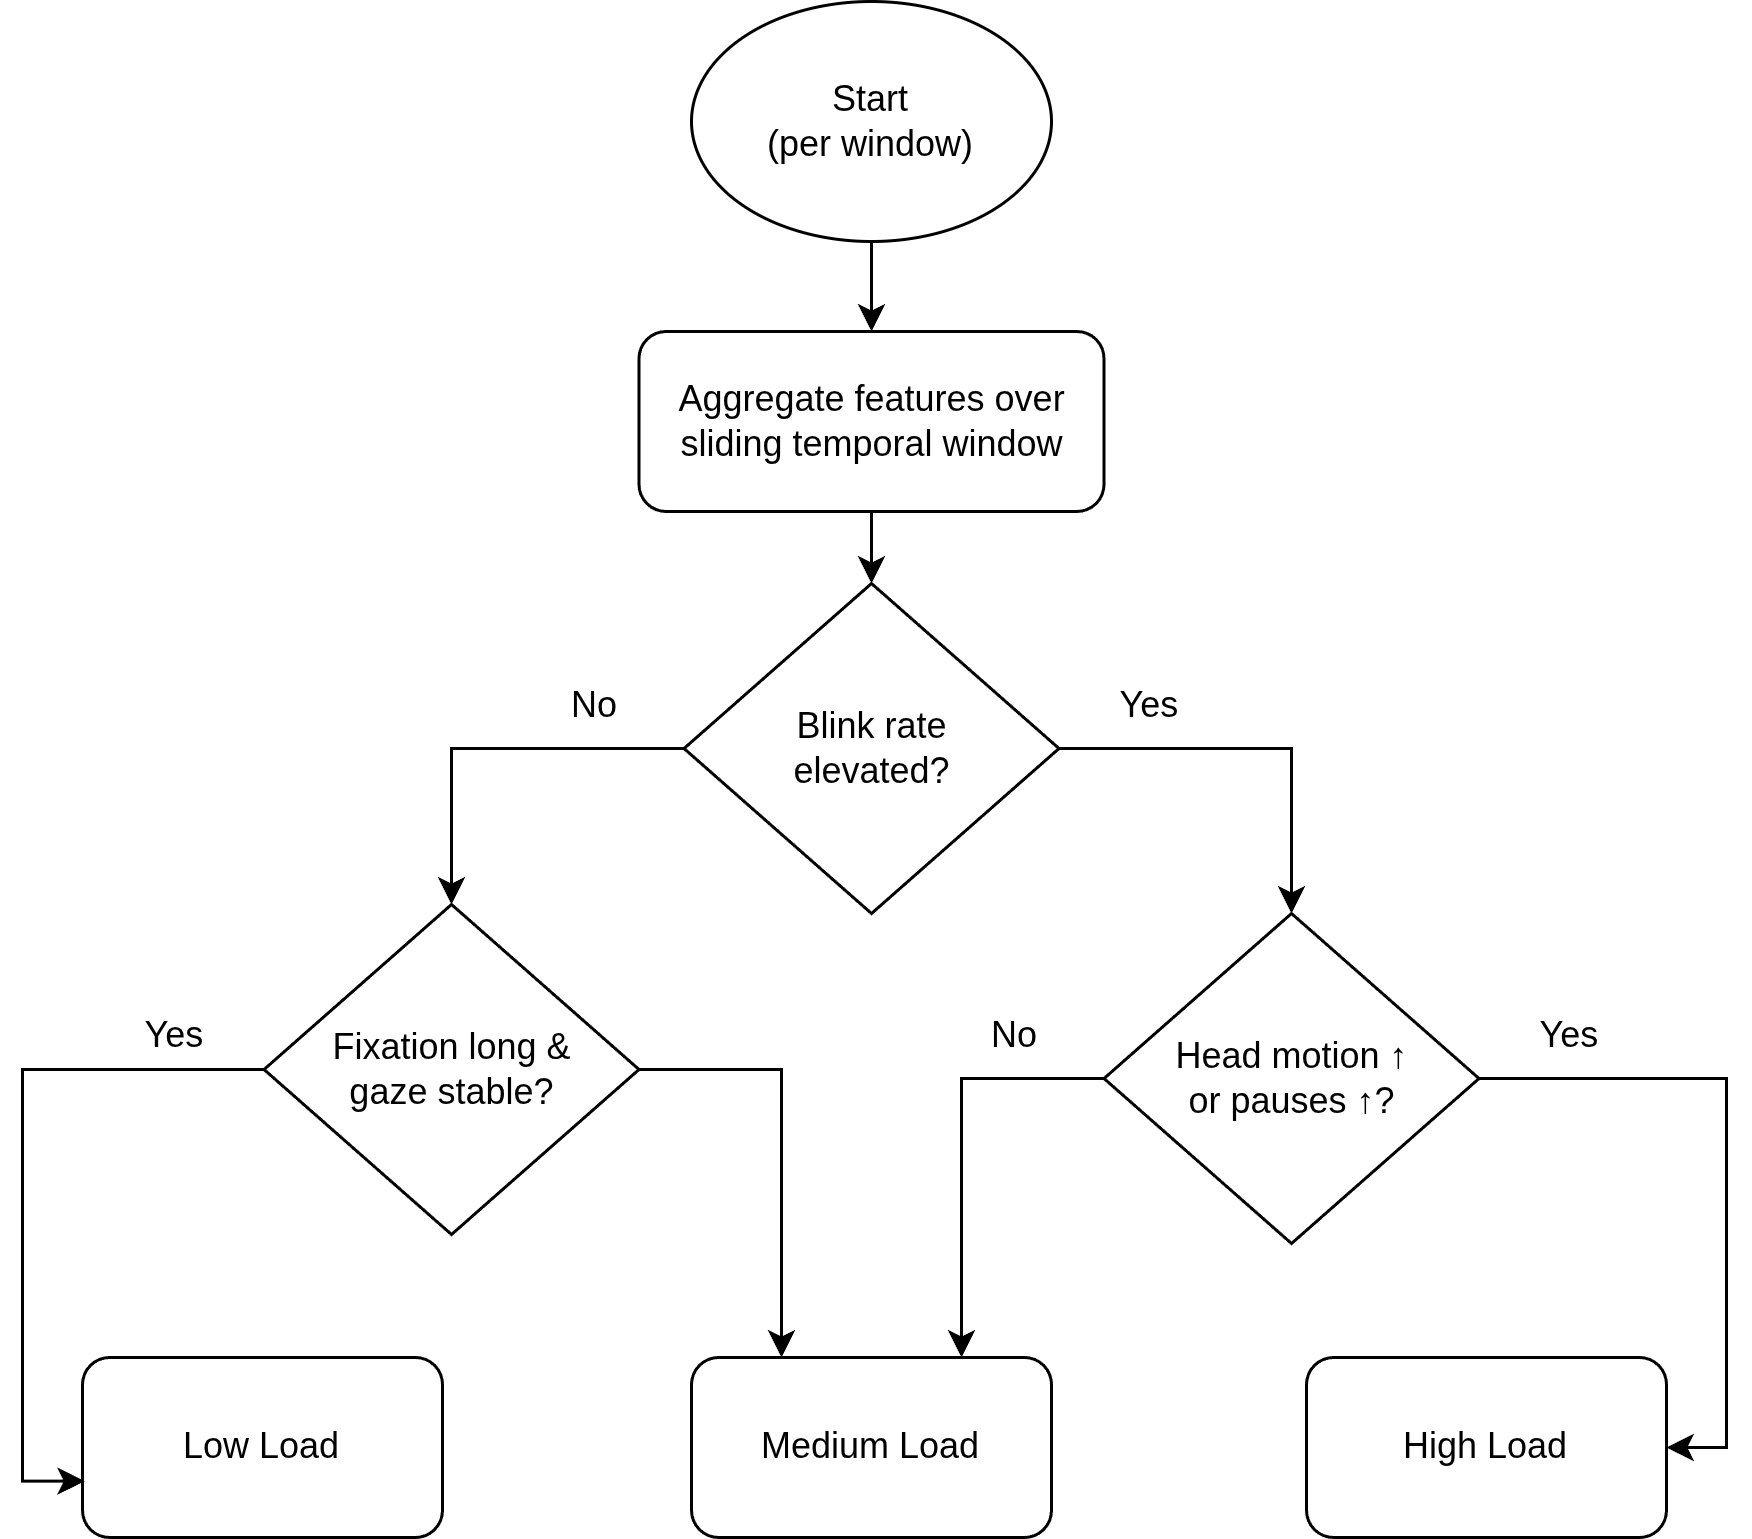

The diagram above was exported from draw.io. Its source (the exported page's mxGraphModel, read from the mxfile embedded in the PNG):
<mxGraphModel dx="1414" dy="759" grid="1" gridSize="10" guides="1" tooltips="1" connect="1" arrows="1" fold="1" page="1" pageScale="1" pageWidth="1169" pageHeight="827" math="0" shadow="0">
  <root>
    <mxCell id="0" />
    <mxCell id="1" parent="0" />
    <mxCell id="m1vaL5kVpdlcfbRjjH-B-3" edge="1" parent="1" source="m1vaL5kVpdlcfbRjjH-B-1" style="edgeStyle=orthogonalEdgeStyle;rounded=0;orthogonalLoop=1;jettySize=auto;html=1;fontFamily=arial;fontSource=https%3A%2F%2Ffonts.googleapis.com%2Fcss%3Ffamily%3Darial;" target="m1vaL5kVpdlcfbRjjH-B-2" value="">
      <mxGeometry relative="1" as="geometry" />
    </mxCell>
    <mxCell id="m1vaL5kVpdlcfbRjjH-B-1" parent="1" style="ellipse;whiteSpace=wrap;html=1;fontFamily=arial;fontSource=https%3A%2F%2Ffonts.googleapis.com%2Fcss%3Ffamily%3Darial;" value="Start&lt;div&gt;(per window)&lt;/div&gt;" vertex="1">
      <mxGeometry height="80" width="120" x="465" y="110" as="geometry" />
    </mxCell>
    <mxCell id="m1vaL5kVpdlcfbRjjH-B-5" edge="1" parent="1" source="m1vaL5kVpdlcfbRjjH-B-2" style="edgeStyle=orthogonalEdgeStyle;rounded=0;orthogonalLoop=1;jettySize=auto;html=1;fontFamily=arial;fontSource=https%3A%2F%2Ffonts.googleapis.com%2Fcss%3Ffamily%3Darial;" target="m1vaL5kVpdlcfbRjjH-B-4" value="">
      <mxGeometry relative="1" as="geometry" />
    </mxCell>
    <mxCell id="m1vaL5kVpdlcfbRjjH-B-2" parent="1" style="rounded=1;whiteSpace=wrap;html=1;fontFamily=arial;fontSource=https%3A%2F%2Ffonts.googleapis.com%2Fcss%3Ffamily%3Darial;" value="Aggregate features over&lt;div&gt;sliding temporal window&lt;/div&gt;" vertex="1">
      <mxGeometry height="60" width="155" x="447.5" y="220" as="geometry" />
    </mxCell>
    <mxCell id="m1vaL5kVpdlcfbRjjH-B-8" edge="1" parent="1" source="m1vaL5kVpdlcfbRjjH-B-4" style="edgeStyle=orthogonalEdgeStyle;rounded=0;orthogonalLoop=1;jettySize=auto;html=1;entryX=0.5;entryY=0;entryDx=0;entryDy=0;fontFamily=arial;fontSource=https%3A%2F%2Ffonts.googleapis.com%2Fcss%3Ffamily%3Darial;" target="m1vaL5kVpdlcfbRjjH-B-6">
      <mxGeometry relative="1" as="geometry" />
    </mxCell>
    <mxCell id="m1vaL5kVpdlcfbRjjH-B-9" edge="1" parent="1" source="m1vaL5kVpdlcfbRjjH-B-4" style="edgeStyle=orthogonalEdgeStyle;rounded=0;orthogonalLoop=1;jettySize=auto;html=1;entryX=0.5;entryY=0;entryDx=0;entryDy=0;fontFamily=arial;fontSource=https%3A%2F%2Ffonts.googleapis.com%2Fcss%3Ffamily%3Darial;" target="m1vaL5kVpdlcfbRjjH-B-7">
      <mxGeometry relative="1" as="geometry" />
    </mxCell>
    <mxCell id="m1vaL5kVpdlcfbRjjH-B-4" parent="1" style="rhombus;whiteSpace=wrap;html=1;fontFamily=arial;fontSource=https%3A%2F%2Ffonts.googleapis.com%2Fcss%3Ffamily%3Darial;" value="Blink rate&lt;div&gt;&lt;span style=&quot;background-color: transparent; color: light-dark(rgb(0, 0, 0), rgb(255, 255, 255));&quot;&gt;elevated?&lt;/span&gt;&lt;/div&gt;" vertex="1">
      <mxGeometry height="110" width="125" x="462.5" y="304" as="geometry" />
    </mxCell>
    <mxCell id="m1vaL5kVpdlcfbRjjH-B-19" edge="1" parent="1" source="m1vaL5kVpdlcfbRjjH-B-6" style="edgeStyle=orthogonalEdgeStyle;rounded=0;orthogonalLoop=1;jettySize=auto;html=1;entryX=0.25;entryY=0;entryDx=0;entryDy=0;fontFamily=arial;fontSource=https%3A%2F%2Ffonts.googleapis.com%2Fcss%3Ffamily%3Darial;" target="m1vaL5kVpdlcfbRjjH-B-12">
      <mxGeometry relative="1" as="geometry" />
    </mxCell>
    <mxCell id="m1vaL5kVpdlcfbRjjH-B-6" parent="1" style="rhombus;whiteSpace=wrap;html=1;fontFamily=arial;fontSource=https%3A%2F%2Ffonts.googleapis.com%2Fcss%3Ffamily%3Darial;" value="Fixation long &amp;amp;&lt;div&gt;gaze stable?&lt;/div&gt;" vertex="1">
      <mxGeometry height="110" width="125" x="322.5" y="411" as="geometry" />
    </mxCell>
    <mxCell id="m1vaL5kVpdlcfbRjjH-B-20" edge="1" parent="1" source="m1vaL5kVpdlcfbRjjH-B-7" style="edgeStyle=orthogonalEdgeStyle;rounded=0;orthogonalLoop=1;jettySize=auto;html=1;entryX=0.75;entryY=0;entryDx=0;entryDy=0;fontFamily=arial;fontSource=https%3A%2F%2Ffonts.googleapis.com%2Fcss%3Ffamily%3Darial;" target="m1vaL5kVpdlcfbRjjH-B-12">
      <mxGeometry relative="1" as="geometry" />
    </mxCell>
    <mxCell id="m1vaL5kVpdlcfbRjjH-B-21" edge="1" parent="1" source="m1vaL5kVpdlcfbRjjH-B-7" style="edgeStyle=orthogonalEdgeStyle;rounded=0;orthogonalLoop=1;jettySize=auto;html=1;entryX=1;entryY=0.5;entryDx=0;entryDy=0;exitX=1;exitY=0.5;exitDx=0;exitDy=0;fontFamily=arial;fontSource=https%3A%2F%2Ffonts.googleapis.com%2Fcss%3Ffamily%3Darial;" target="m1vaL5kVpdlcfbRjjH-B-11">
      <mxGeometry relative="1" as="geometry" />
    </mxCell>
    <mxCell id="m1vaL5kVpdlcfbRjjH-B-7" parent="1" style="rhombus;whiteSpace=wrap;html=1;fontFamily=arial;fontSource=https%3A%2F%2Ffonts.googleapis.com%2Fcss%3Ffamily%3Darial;" value="Head motion ↑&lt;div&gt;or pauses ↑?&lt;/div&gt;" vertex="1">
      <mxGeometry height="110" width="125" x="602.5" y="414" as="geometry" />
    </mxCell>
    <mxCell id="m1vaL5kVpdlcfbRjjH-B-10" parent="1" style="rounded=1;whiteSpace=wrap;html=1;fontFamily=arial;fontSource=https%3A%2F%2Ffonts.googleapis.com%2Fcss%3Ffamily%3Darial;" value="Low Load" vertex="1">
      <mxGeometry height="60" width="120" x="262" y="562" as="geometry" />
    </mxCell>
    <mxCell id="m1vaL5kVpdlcfbRjjH-B-11" parent="1" style="rounded=1;whiteSpace=wrap;html=1;fontFamily=arial;fontSource=https%3A%2F%2Ffonts.googleapis.com%2Fcss%3Ffamily%3Darial;" value="High Load" vertex="1">
      <mxGeometry height="60" width="120" x="670" y="562" as="geometry" />
    </mxCell>
    <mxCell id="m1vaL5kVpdlcfbRjjH-B-12" parent="1" style="rounded=1;whiteSpace=wrap;html=1;fontFamily=arial;fontSource=https%3A%2F%2Ffonts.googleapis.com%2Fcss%3Ffamily%3Darial;" value="Medium Load" vertex="1">
      <mxGeometry height="60" width="120" x="465" y="562" as="geometry" />
    </mxCell>
    <mxCell id="m1vaL5kVpdlcfbRjjH-B-15" edge="1" parent="1" source="m1vaL5kVpdlcfbRjjH-B-6" style="edgeStyle=orthogonalEdgeStyle;rounded=0;orthogonalLoop=1;jettySize=auto;html=1;entryX=0.006;entryY=0.687;entryDx=0;entryDy=0;entryPerimeter=0;exitX=0;exitY=0.5;exitDx=0;exitDy=0;fontFamily=arial;fontSource=https%3A%2F%2Ffonts.googleapis.com%2Fcss%3Ffamily%3Darial;" target="m1vaL5kVpdlcfbRjjH-B-10">
      <mxGeometry relative="1" as="geometry">
        <mxPoint x="385" y="521" as="sourcePoint" />
      </mxGeometry>
    </mxCell>
    <mxCell id="m1vaL5kVpdlcfbRjjH-B-16" parent="1" style="text;html=1;whiteSpace=wrap;strokeColor=none;fillColor=none;align=center;verticalAlign=middle;rounded=0;fontFamily=arial;fontSource=https%3A%2F%2Ffonts.googleapis.com%2Fcss%3Ffamily%3Darial;" value="Yes" vertex="1">
      <mxGeometry height="30" width="60" x="587.5" y="330" as="geometry" />
    </mxCell>
    <mxCell id="m1vaL5kVpdlcfbRjjH-B-17" parent="1" style="text;html=1;whiteSpace=wrap;strokeColor=none;fillColor=none;align=center;verticalAlign=middle;rounded=0;fontFamily=arial;fontSource=https%3A%2F%2Ffonts.googleapis.com%2Fcss%3Ffamily%3Darial;" value="No" vertex="1">
      <mxGeometry height="30" width="60" x="402.5" y="330" as="geometry" />
    </mxCell>
    <mxCell id="m1vaL5kVpdlcfbRjjH-B-18" parent="1" style="text;html=1;whiteSpace=wrap;strokeColor=none;fillColor=none;align=center;verticalAlign=middle;rounded=0;fontFamily=arial;fontSource=https%3A%2F%2Ffonts.googleapis.com%2Fcss%3Ffamily%3Darial;" value="Yes" vertex="1">
      <mxGeometry height="30" width="60" x="262.5" y="440" as="geometry" />
    </mxCell>
    <mxCell id="m1vaL5kVpdlcfbRjjH-B-22" parent="1" style="text;html=1;whiteSpace=wrap;strokeColor=none;fillColor=none;align=center;verticalAlign=middle;rounded=0;fontFamily=arial;fontSource=https%3A%2F%2Ffonts.googleapis.com%2Fcss%3Ffamily%3Darial;" value="No" vertex="1">
      <mxGeometry height="30" width="60" x="542.5" y="440" as="geometry" />
    </mxCell>
    <mxCell id="m1vaL5kVpdlcfbRjjH-B-23" parent="1" style="text;html=1;whiteSpace=wrap;strokeColor=none;fillColor=none;align=center;verticalAlign=middle;rounded=0;fontFamily=arial;fontSource=https%3A%2F%2Ffonts.googleapis.com%2Fcss%3Ffamily%3Darial;" value="Yes" vertex="1">
      <mxGeometry height="30" width="60" x="727.5" y="440" as="geometry" />
    </mxCell>
  </root>
</mxGraphModel>